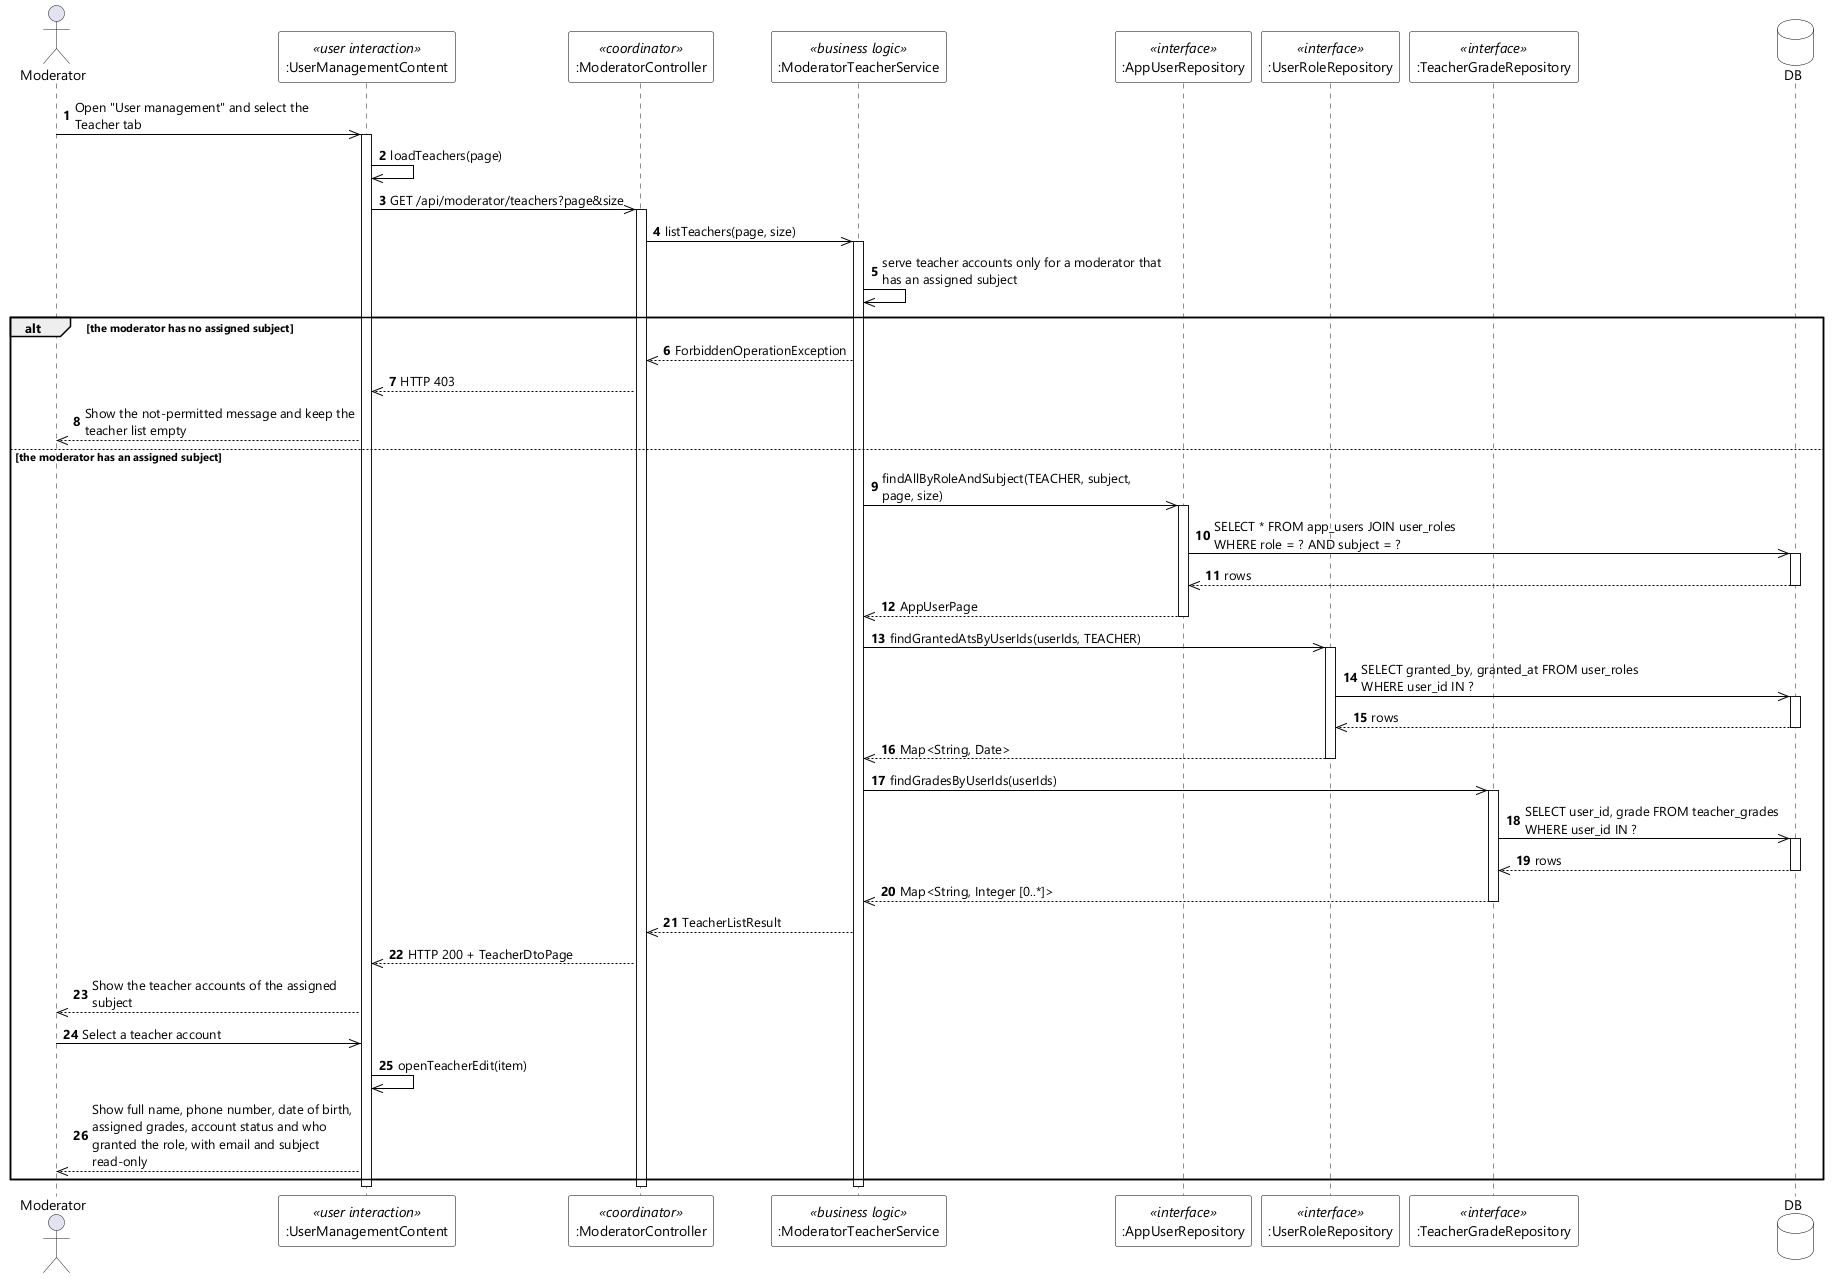

The diagram above was rendered by PlantUML. Its source (embedded in the PNG):
@startuml UC-78 View Teacher Detail - Sequence Diagram (stereo)
skinparamlocked dpi 96
skinparam defaultFontName "Segoe UI"
skinparam shadowing false
skinparam ParticipantBackgroundColor #FFFFFF
skinparam ParticipantBorderColor #000000
skinparam DatabaseBackgroundColor #FFFFFF
skinparam DatabaseBorderColor #000000
skinparam ArrowColor #000000
skinparam sequenceMessageAlign left
skinparam maxMessageSize 280

actor Moderator
participant ":UserManagementContent" as UI <<user interaction>>
participant ":ModeratorController" as CTL <<coordinator>>
participant ":ModeratorTeacherService" as SVC <<business logic>>
participant ":AppUserRepository" as USERS <<interface>>
participant ":UserRoleRepository" as ROLES <<interface>>
participant ":TeacherGradeRepository" as GRADES <<interface>>
database DB

autonumber
Moderator ->> UI : Open "User management" and select the Teacher tab
activate UI
UI ->> UI : loadTeachers(page)
UI ->> CTL : GET /api/moderator/teachers?page&size
activate CTL
CTL ->> SVC : listTeachers(page, size)
activate SVC
SVC ->> SVC : serve teacher accounts only for a moderator that has an assigned subject

alt the moderator has no assigned subject
  SVC -->> CTL : ForbiddenOperationException
  CTL -->> UI : HTTP 403
  UI -->> Moderator : Show the not-permitted message and keep the teacher list empty
else the moderator has an assigned subject
  SVC ->> USERS : findAllByRoleAndSubject(TEACHER, subject, page, size)
  activate USERS
  USERS ->> DB : SELECT * FROM app_users JOIN user_roles WHERE role = ? AND subject = ?
  activate DB
  DB -->> USERS : rows
  deactivate DB
  USERS -->> SVC : AppUserPage
  deactivate USERS
  SVC ->> ROLES : findGrantedAtsByUserIds(userIds, TEACHER)
  activate ROLES
  ROLES ->> DB : SELECT granted_by, granted_at FROM user_roles WHERE user_id IN ?
  activate DB
  DB -->> ROLES : rows
  deactivate DB
  ROLES -->> SVC : Map<String, Date>
  deactivate ROLES
  SVC ->> GRADES : findGradesByUserIds(userIds)
  activate GRADES
  GRADES ->> DB : SELECT user_id, grade FROM teacher_grades WHERE user_id IN ?
  activate DB
  DB -->> GRADES : rows
  deactivate DB
  GRADES -->> SVC : Map<String, Integer [0..*]>
  deactivate GRADES
  SVC -->> CTL : TeacherListResult
  CTL -->> UI : HTTP 200 + TeacherDtoPage
  UI -->> Moderator : Show the teacher accounts of the assigned subject
  Moderator ->> UI : Select a teacher account
  UI ->> UI : openTeacherEdit(item)
  UI -->> Moderator : Show full name, phone number, date of birth, assigned grades, account status and who granted the role, with email and subject read-only
end
deactivate SVC
deactivate CTL
deactivate UI
@enduml